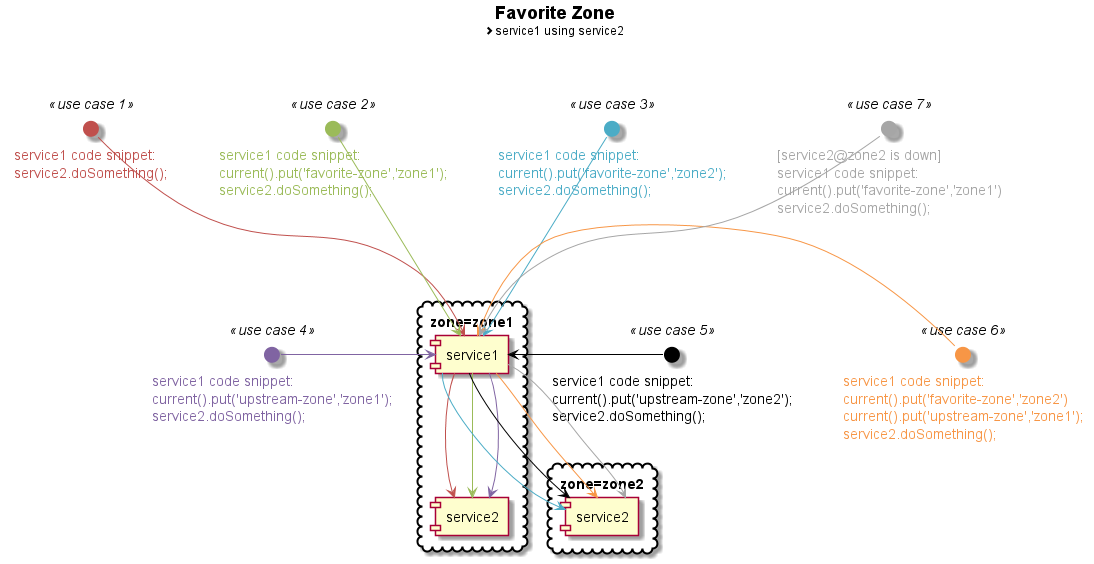

The diagram above was rendered by PlantUML. Its source (embedded in the PNG):
@startuml
title **Favorite Zone**\n<size:12><&chevron-right>service1 using service2
skinparam interface {
  backgroundColor<<use case 1>> #C0504D
  fontColor<<use case 1>> #C0504D
  borderColor<<use case 1>> #C0504D
  backgroundColor<<use case 2>> #9BBB59
  fontColor<<use case 2>> #9BBB59
  borderColor<<use case 2>> #9BBB59
  backgroundColor<<use case 3>> #4BACC6
  fontColor<<use case 3>> #4BACC6
  borderColor<<use case 3>> #4BACC6
  backgroundColor<<use case 4>> #8064A2
  fontColor<<use case 4>> #8064A2
  borderColor<<use case 4>> #8064A2
  backgroundColor<<use case 5>> Black
  fontColor<<use case 5>> Black
  borderColor<<use case 5>> Black
  backgroundColor<<use case 6>> #F79646
  fontColor<<use case 6>> #F79646
  borderColor<<use case 6>> #F79646
  backgroundColor<<use case 7>> #A6A6A6
  fontColor<<use case 7>> #A6A6A6
  borderColor<<use case 7>> #A6A6A6
}
skinparam component {
  ArrowColor<<use case 1>> #C0504D
  ArrowLollipopColor<<use case 1>> #C0504D
  ArrowFontColor<<use case 1>> #C0504D
  ArrowColor<<use case 2>> #9BBB59
  ArrowFontColor<<use case 2>> #9BBB59
  ArrowColor<<use case 3>> #4BACC6
  ArrowFontColor<<use case 3>> #4BACC6
  ArrowColor<<use case 4>> #8064A2
  ArrowFontColor<<use case 4>> #8064A2
  ArrowColor<<use case 5>> Black
  ArrowFontColor<<use case 5>> Black
  ArrowColor<<use case 6>> #F79646
  ArrowFontColor<<use case 6>> #F79646
  ArrowColor<<use case 7>> #A6A6A6
  ArrowFontColor<<use case 7>> #A6A6A6
  ArrowColor<<use case 99>> White
  ArrowFontColor<<use case 99>> White
}

cloud "zone=zone1"{
  [service1] as service11
  [service2] as service21
}

cloud "zone=zone2"{
  [service2] as service22
}

() "service1 code snippet:\nservice2.doSomething();" as request1 <<use case 1>>
request1 -down-> service11 <<use case 1>>
service11 -down-> service21 <<use case 1>>

() "service1 code snippet:\ncurrent().put('favorite-zone','zone1');\nservice2.doSomething();" as request2 <<use case 2>>
request2 -down-> service11 <<use case 2>>
service11 -down-> service21 <<use case 2>>

() "service1 code snippet:\ncurrent().put('favorite-zone','zone2');\nservice2.doSomething();" as request3 <<use case 3>>
request3 -down-> service11 <<use case 3>>
service11 -down-> service22 <<use case 3>>

() "service1 code snippet:\ncurrent().put('upstream-zone','zone1');\nservice2.doSomething();" as request4 <<use case 4>>
request4 -right-> service11 <<use case 4>>
service11 -down-> service21 <<use case 4>>

() "service1 code snippet:\ncurrent().put('upstream-zone','zone2');\nservice2.doSomething();" as request5 <<use case 5>>
request5 -right-> service11 <<use case 5>>
service11 -down-> service22 <<use case 5>>

() "service1 code snippet:\ncurrent().put('favorite-zone','zone2')\ncurrent().put('upstream-zone','zone1');\nservice2.doSomething();" as request6 <<use case 6>>
request6 -right-> service11 <<use case 6>>
service11 -down-> service22 <<use case 6>>

() "[service2@zone2 is down]\nservice1 code snippet:\ncurrent().put('favorite-zone','zone1')\nservice2.doSomething();" as request7 <<use case 7>>
request7 -down-> service11 <<use case 7>>
service11 -down-> service22 <<use case 7>>

@enduml